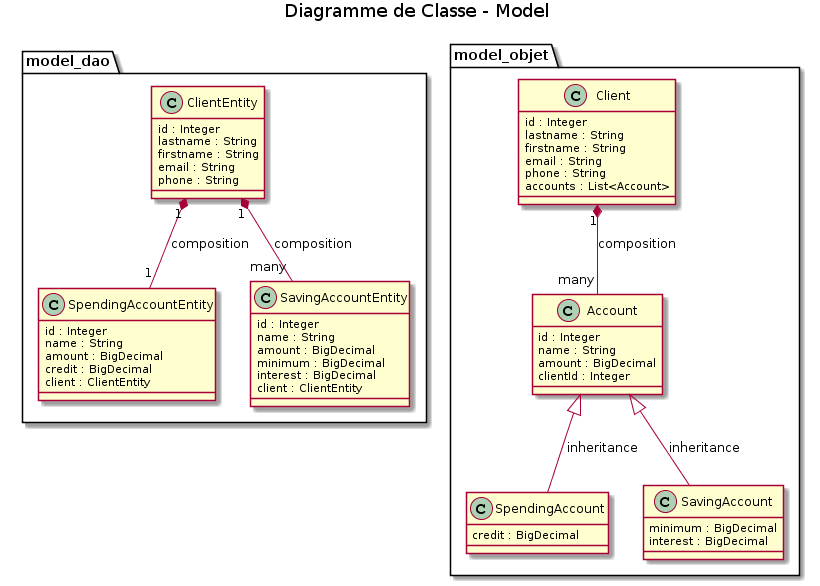

The diagram above was rendered by PlantUML. Its source (embedded in the PNG):
@startuml
title  Diagramme de Classe - Model



package model_dao {

    class ClientEntity {
      id : Integer
      lastname : String
      firstname : String
      email : String
      phone : String
    }
    
    class SpendingAccountEntity {
       id : Integer
       name : String
       amount : BigDecimal
       credit : BigDecimal
       client : ClientEntity
    }
    
    class SavingAccountEntity {
       id : Integer
       name : String
       amount : BigDecimal
       minimum : BigDecimal
       interest : BigDecimal
       client : ClientEntity
    }
    
    ClientEntity "1" *-- "1" SpendingAccountEntity : composition
    ClientEntity "1" *-- "many" SavingAccountEntity : composition
}

package model_objet {

    class Client {
      id : Integer
      lastname : String
      firstname : String
      email : String
      phone : String
      accounts : List<Account>
    }
    
    class Account {
       id : Integer
       name : String
       amount : BigDecimal
       clientId : Integer
    }
    
    class SpendingAccount {
       credit : BigDecimal
    }
    
    class SavingAccount {
       minimum : BigDecimal
       interest : BigDecimal
    }
    
    Client "1" *-- "many" Account : composition
    Account <|-- SpendingAccount : inheritance
    Account <|-- SavingAccount : inheritance
}
@enduml